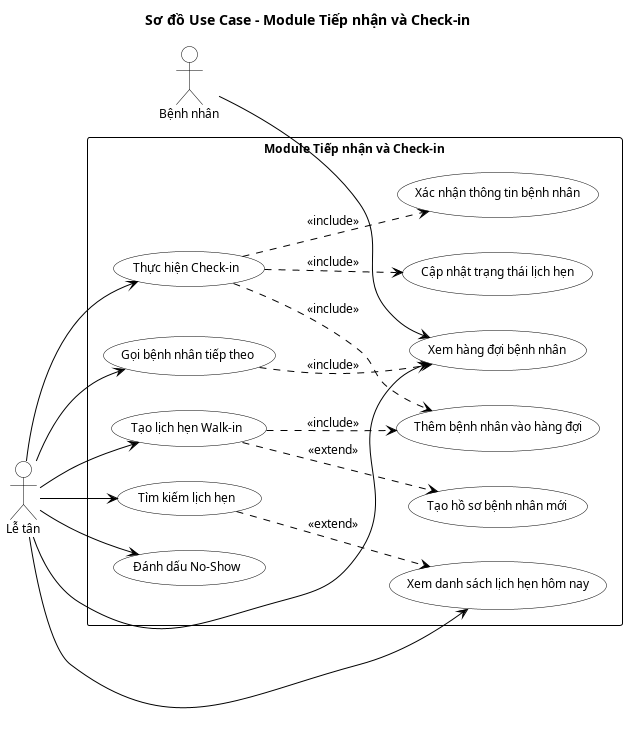

The diagram above was rendered by PlantUML. Its source (embedded in the PNG):
@startuml

' ========== THESIS STANDARD CONFIGURATION ==========
skinparam handwritten false
skinparam shadowing false
skinparam packageStyle rectangle
skinparam defaultFontName Arial
skinparam defaultFontSize 12

skinparam usecase {
    BackgroundColor White
    BorderColor Black
    ArrowColor Black
}

skinparam actor {
    BorderColor Black
    BackgroundColor White
}

skinparam rectangle {
    BorderColor Black
    BackgroundColor White
}

left to right direction

title Sơ đồ Use Case - Module Tiếp nhận và Check-in

' ========== ACTORS ==========
actor "Bệnh nhân" as Patient
actor "Lễ tân" as Receptionist

' ========== SYSTEM BOUNDARY ==========
rectangle "Module Tiếp nhận và Check-in" {
    
    usecase "Xem danh sách lịch hẹn hôm nay" as UC_ViewAppointments
    usecase "Tìm kiếm lịch hẹn" as UC_SearchAppointment
    usecase "Thực hiện Check-in" as UC_Checkin
    usecase "Cập nhật trạng thái lịch hẹn" as UC_UpdateStatus
    usecase "Thêm bệnh nhân vào hàng đợi" as UC_AddToQueue
    usecase "Xem hàng đợi bệnh nhân" as UC_ViewQueue
    usecase "Gọi bệnh nhân tiếp theo" as UC_CallNext
    usecase "Tạo lịch hẹn Walk-in" as UC_WalkIn
    usecase "Tạo hồ sơ bệnh nhân mới" as UC_CreatePatient
    usecase "Xác nhận thông tin bệnh nhân" as UC_VerifyPatient
    usecase "Đánh dấu No-Show" as UC_MarkNoShow
}

' ========== ASSOCIATIONS ==========

Receptionist --> UC_ViewAppointments
Receptionist --> UC_SearchAppointment
Receptionist --> UC_Checkin
Receptionist --> UC_ViewQueue
Receptionist --> UC_CallNext
Receptionist --> UC_WalkIn
Receptionist --> UC_MarkNoShow

Patient --> UC_ViewQueue

' ========== RELATIONSHIPS ==========

UC_Checkin ..> UC_VerifyPatient : <<include>>
UC_Checkin ..> UC_UpdateStatus : <<include>>
UC_Checkin ..> UC_AddToQueue : <<include>>
UC_WalkIn ..> UC_CreatePatient : <<extend>>
UC_WalkIn ..> UC_AddToQueue : <<include>>
UC_SearchAppointment ..> UC_ViewAppointments : <<extend>>
UC_CallNext ..> UC_ViewQueue : <<include>>

@enduml